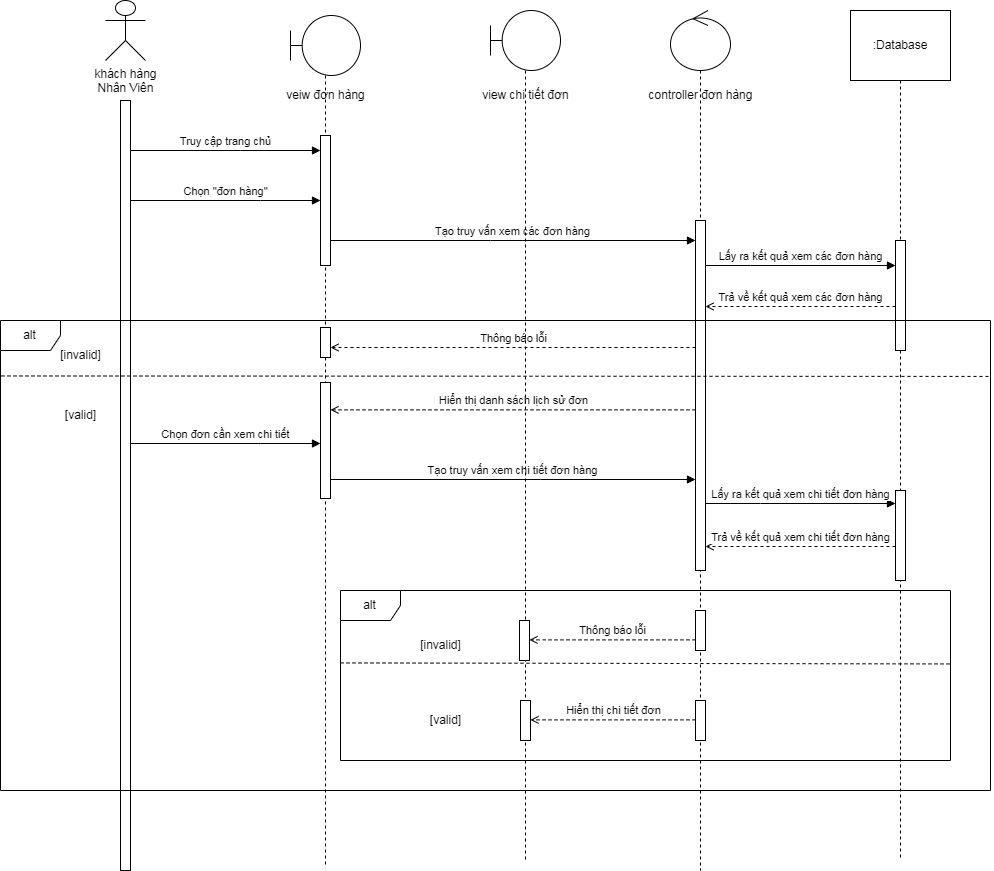

The diagram above was exported from draw.io. Its source (the exported page's mxGraphModel, read from the mxfile embedded in the PNG):
<mxGraphModel dx="1301" dy="608" grid="1" gridSize="10" guides="1" tooltips="1" connect="1" arrows="1" fold="1" page="1" pageScale="1" pageWidth="1100" pageHeight="850" background="none" math="0" shadow="0">
  <root>
    <object label="" id="0">
      <mxCell />
    </object>
    <mxCell id="1" parent="0" />
    <mxCell id="QS9p3TDiBIpv8dWYhqHS-1" value="khách hàng&lt;br&gt;Nhân Viên" style="shape=umlActor;verticalLabelPosition=bottom;verticalAlign=top;html=1;" parent="1" vertex="1">
      <mxGeometry x="105" y="70" width="40" height="60" as="geometry" />
    </mxCell>
    <mxCell id="QS9p3TDiBIpv8dWYhqHS-6" value="" style="html=1;points=[[0,0,0,0,5],[0,1,0,0,-5],[1,0,0,0,5],[1,1,0,0,-5]];perimeter=orthogonalPerimeter;outlineConnect=0;targetShapes=umlLifeline;portConstraint=eastwest;newEdgeStyle={&quot;curved&quot;:0,&quot;rounded&quot;:0};" parent="1" vertex="1">
      <mxGeometry x="120" y="170" width="10" height="770" as="geometry" />
    </mxCell>
    <mxCell id="QS9p3TDiBIpv8dWYhqHS-7" value="Truy cập trang chủ" style="html=1;verticalAlign=bottom;startArrow=none;startFill=0;endArrow=block;startSize=8;curved=0;rounded=0;" parent="1" source="QS9p3TDiBIpv8dWYhqHS-6" target="F00mptu9JCiWgJnF-Aq--6" edge="1">
      <mxGeometry width="60" relative="1" as="geometry">
        <mxPoint x="130" y="240" as="sourcePoint" />
        <mxPoint x="330" y="220" as="targetPoint" />
        <Array as="points">
          <mxPoint x="240" y="220" />
        </Array>
      </mxGeometry>
    </mxCell>
    <mxCell id="QS9p3TDiBIpv8dWYhqHS-10" value="" style="shape=umlLifeline;perimeter=lifelinePerimeter;whiteSpace=wrap;html=1;container=1;dropTarget=0;collapsible=0;recursiveResize=0;outlineConnect=0;portConstraint=eastwest;newEdgeStyle={&quot;curved&quot;:0,&quot;rounded&quot;:0};participant=umlControl;size=60;" parent="1" vertex="1">
      <mxGeometry x="670" y="80" width="60" height="860" as="geometry" />
    </mxCell>
    <mxCell id="F00mptu9JCiWgJnF-Aq--10" value="" style="html=1;points=[[0,0,0,0,5],[0,1,0,0,-5],[1,0,0,0,5],[1,1,0,0,-5]];perimeter=orthogonalPerimeter;outlineConnect=0;targetShapes=umlLifeline;portConstraint=eastwest;newEdgeStyle={&quot;curved&quot;:0,&quot;rounded&quot;:0};" parent="QS9p3TDiBIpv8dWYhqHS-10" vertex="1">
      <mxGeometry x="25" y="210" width="10" height="350" as="geometry" />
    </mxCell>
    <mxCell id="nVd_50hl1OCLDKFxrgy5-35" value="" style="html=1;points=[[0,0,0,0,5],[0,1,0,0,-5],[1,0,0,0,5],[1,1,0,0,-5]];perimeter=orthogonalPerimeter;outlineConnect=0;targetShapes=umlLifeline;portConstraint=eastwest;newEdgeStyle={&quot;curved&quot;:0,&quot;rounded&quot;:0};" parent="QS9p3TDiBIpv8dWYhqHS-10" vertex="1">
      <mxGeometry x="25" y="600" width="10" height="40" as="geometry" />
    </mxCell>
    <mxCell id="QS9p3TDiBIpv8dWYhqHS-11" value="" style="shape=umlLifeline;perimeter=lifelinePerimeter;whiteSpace=wrap;html=1;container=1;dropTarget=0;collapsible=0;recursiveResize=0;outlineConnect=0;portConstraint=eastwest;newEdgeStyle={&quot;curved&quot;:0,&quot;rounded&quot;:0};participant=umlBoundary;size=60;" parent="1" vertex="1">
      <mxGeometry x="290" y="85" width="70" height="850" as="geometry" />
    </mxCell>
    <mxCell id="F00mptu9JCiWgJnF-Aq--6" value="" style="html=1;points=[[0,0,0,0,5],[0,1,0,0,-5],[1,0,0,0,5],[1,1,0,0,-5]];perimeter=orthogonalPerimeter;outlineConnect=0;targetShapes=umlLifeline;portConstraint=eastwest;newEdgeStyle={&quot;curved&quot;:0,&quot;rounded&quot;:0};" parent="QS9p3TDiBIpv8dWYhqHS-11" vertex="1">
      <mxGeometry x="30" y="120" width="10" height="130" as="geometry" />
    </mxCell>
    <mxCell id="QS9p3TDiBIpv8dWYhqHS-12" value=":Database&lt;br&gt;" style="shape=umlLifeline;perimeter=lifelinePerimeter;whiteSpace=wrap;html=1;container=1;dropTarget=0;collapsible=0;recursiveResize=0;outlineConnect=0;portConstraint=eastwest;newEdgeStyle={&quot;curved&quot;:0,&quot;rounded&quot;:0};size=70;" parent="1" vertex="1">
      <mxGeometry x="850" y="80" width="100" height="850" as="geometry" />
    </mxCell>
    <mxCell id="F00mptu9JCiWgJnF-Aq--8" value="" style="html=1;points=[[0,0,0,0,5],[0,1,0,0,-5],[1,0,0,0,5],[1,1,0,0,-5]];perimeter=orthogonalPerimeter;outlineConnect=0;targetShapes=umlLifeline;portConstraint=eastwest;newEdgeStyle={&quot;curved&quot;:0,&quot;rounded&quot;:0};" parent="QS9p3TDiBIpv8dWYhqHS-12" vertex="1">
      <mxGeometry x="45" y="230" width="10" height="110" as="geometry" />
    </mxCell>
    <mxCell id="F00mptu9JCiWgJnF-Aq--1" value="veiw đơn hàng" style="text;html=1;align=center;verticalAlign=middle;resizable=0;points=[];autosize=1;strokeColor=none;fillColor=none;" parent="1" vertex="1">
      <mxGeometry x="275" y="150" width="100" height="30" as="geometry" />
    </mxCell>
    <mxCell id="F00mptu9JCiWgJnF-Aq--2" value="controller đơn hàng" style="text;html=1;align=center;verticalAlign=middle;resizable=0;points=[];autosize=1;strokeColor=none;fillColor=none;" parent="1" vertex="1">
      <mxGeometry x="635" y="150" width="130" height="30" as="geometry" />
    </mxCell>
    <mxCell id="F00mptu9JCiWgJnF-Aq--5" value="Chọn &quot;đơn hàng&quot;" style="html=1;verticalAlign=bottom;startArrow=none;startFill=0;endArrow=block;startSize=8;curved=0;rounded=0;" parent="1" source="QS9p3TDiBIpv8dWYhqHS-6" target="F00mptu9JCiWgJnF-Aq--6" edge="1">
      <mxGeometry width="60" relative="1" as="geometry">
        <mxPoint x="550" y="370" as="sourcePoint" />
        <mxPoint x="320" y="270" as="targetPoint" />
        <Array as="points">
          <mxPoint x="260" y="270" />
        </Array>
      </mxGeometry>
    </mxCell>
    <mxCell id="F00mptu9JCiWgJnF-Aq--7" value="Tạo truy vấn xem các đơn hàng" style="html=1;verticalAlign=bottom;startArrow=none;startFill=0;endArrow=block;startSize=8;curved=0;rounded=0;" parent="1" source="F00mptu9JCiWgJnF-Aq--6" target="F00mptu9JCiWgJnF-Aq--10" edge="1">
      <mxGeometry width="60" relative="1" as="geometry">
        <mxPoint x="380" y="320" as="sourcePoint" />
        <mxPoint x="570" y="310" as="targetPoint" />
        <Array as="points">
          <mxPoint x="490" y="310" />
        </Array>
      </mxGeometry>
    </mxCell>
    <mxCell id="F00mptu9JCiWgJnF-Aq--9" value="Trả về kết quả xem các đơn hàng" style="html=1;verticalAlign=bottom;startArrow=none;startFill=0;endArrow=open;startSize=8;curved=0;rounded=0;dashed=1;endFill=0;" parent="1" source="F00mptu9JCiWgJnF-Aq--8" edge="1">
      <mxGeometry width="60" relative="1" as="geometry">
        <mxPoint x="875" y="376" as="sourcePoint" />
        <mxPoint x="705" y="376" as="targetPoint" />
        <Array as="points">
          <mxPoint x="760" y="376" />
        </Array>
        <mxPoint as="offset" />
      </mxGeometry>
    </mxCell>
    <mxCell id="F00mptu9JCiWgJnF-Aq--13" value="Lấy ra kết quả xem các đơn hàng" style="html=1;verticalAlign=bottom;startArrow=none;startFill=0;endArrow=block;startSize=8;curved=0;rounded=0;" parent="1" source="F00mptu9JCiWgJnF-Aq--10" target="F00mptu9JCiWgJnF-Aq--8" edge="1">
      <mxGeometry width="60" relative="1" as="geometry">
        <mxPoint x="620" y="330" as="sourcePoint" />
        <mxPoint x="850" y="325" as="targetPoint" />
        <Array as="points">
          <mxPoint x="750" y="335" />
        </Array>
      </mxGeometry>
    </mxCell>
    <mxCell id="nVd_50hl1OCLDKFxrgy5-2" value="alt" style="shape=umlFrame;whiteSpace=wrap;html=1;pointerEvents=0;" parent="1" vertex="1">
      <mxGeometry y="390" width="990" height="470" as="geometry" />
    </mxCell>
    <mxCell id="nVd_50hl1OCLDKFxrgy5-4" value="" style="endArrow=none;dashed=1;html=1;rounded=0;exitX=0.001;exitY=0.118;exitDx=0;exitDy=0;exitPerimeter=0;entryX=1.001;entryY=0.119;entryDx=0;entryDy=0;entryPerimeter=0;" parent="1" source="nVd_50hl1OCLDKFxrgy5-2" target="nVd_50hl1OCLDKFxrgy5-2" edge="1">
      <mxGeometry width="50" height="50" relative="1" as="geometry">
        <mxPoint x="-10" y="480" as="sourcePoint" />
        <mxPoint x="990" y="480" as="targetPoint" />
        <Array as="points" />
      </mxGeometry>
    </mxCell>
    <mxCell id="nVd_50hl1OCLDKFxrgy5-6" value="[invalid]" style="text;html=1;align=center;verticalAlign=middle;resizable=0;points=[];autosize=1;strokeColor=none;fillColor=none;" parent="1" vertex="1">
      <mxGeometry x="50" y="410" width="60" height="30" as="geometry" />
    </mxCell>
    <mxCell id="nVd_50hl1OCLDKFxrgy5-7" value="[valid]" style="text;html=1;align=center;verticalAlign=middle;resizable=0;points=[];autosize=1;strokeColor=none;fillColor=none;" parent="1" vertex="1">
      <mxGeometry x="55" y="470" width="50" height="30" as="geometry" />
    </mxCell>
    <mxCell id="nVd_50hl1OCLDKFxrgy5-8" value="Thông báo lỗi" style="html=1;verticalAlign=bottom;startArrow=none;startFill=0;endArrow=open;startSize=8;curved=0;rounded=0;dashed=1;endFill=0;" parent="1" target="nVd_50hl1OCLDKFxrgy5-9" edge="1">
      <mxGeometry width="60" relative="1" as="geometry">
        <mxPoint x="695" y="417" as="sourcePoint" />
        <mxPoint x="350" y="417" as="targetPoint" />
        <Array as="points">
          <mxPoint x="530" y="417" />
        </Array>
      </mxGeometry>
    </mxCell>
    <mxCell id="nVd_50hl1OCLDKFxrgy5-9" value="" style="html=1;points=[[0,0,0,0,5],[0,1,0,0,-5],[1,0,0,0,5],[1,1,0,0,-5]];perimeter=orthogonalPerimeter;outlineConnect=0;targetShapes=umlLifeline;portConstraint=eastwest;newEdgeStyle={&quot;curved&quot;:0,&quot;rounded&quot;:0};" parent="1" vertex="1">
      <mxGeometry x="320" y="397" width="10" height="30" as="geometry" />
    </mxCell>
    <mxCell id="nVd_50hl1OCLDKFxrgy5-14" value="Hiển thị danh sách lịch sử đơn" style="html=1;verticalAlign=bottom;startArrow=none;startFill=0;endArrow=open;startSize=8;curved=0;rounded=0;dashed=1;endFill=0;" parent="1" target="nVd_50hl1OCLDKFxrgy5-13" edge="1">
      <mxGeometry width="60" relative="1" as="geometry">
        <mxPoint x="695" y="479.3800000000001" as="sourcePoint" />
        <mxPoint x="390" y="478.38" as="targetPoint" />
        <Array as="points">
          <mxPoint x="557.5" y="479.38" />
        </Array>
      </mxGeometry>
    </mxCell>
    <mxCell id="nVd_50hl1OCLDKFxrgy5-17" value="Chọn đơn cần xem chi tiết" style="html=1;verticalAlign=bottom;startArrow=none;startFill=0;endArrow=block;startSize=8;curved=0;rounded=0;" parent="1" target="nVd_50hl1OCLDKFxrgy5-13" edge="1">
      <mxGeometry width="60" relative="1" as="geometry">
        <mxPoint x="130" y="513" as="sourcePoint" />
        <mxPoint x="340" y="513" as="targetPoint" />
        <Array as="points">
          <mxPoint x="260" y="513" />
        </Array>
      </mxGeometry>
    </mxCell>
    <mxCell id="nVd_50hl1OCLDKFxrgy5-18" value="Tạo truy vấn xem chi tiết đơn hàng" style="html=1;verticalAlign=bottom;startArrow=none;startFill=0;endArrow=block;startSize=8;curved=0;rounded=0;" parent="1" source="nVd_50hl1OCLDKFxrgy5-13" edge="1">
      <mxGeometry width="60" relative="1" as="geometry">
        <mxPoint x="390" y="539" as="sourcePoint" />
        <mxPoint x="695" y="549" as="targetPoint" />
        <Array as="points">
          <mxPoint x="540" y="549" />
        </Array>
      </mxGeometry>
    </mxCell>
    <mxCell id="nVd_50hl1OCLDKFxrgy5-19" value="Lấy ra kết quả xem chi tiết đơn hàng" style="html=1;verticalAlign=bottom;startArrow=none;startFill=0;endArrow=block;startSize=8;curved=0;rounded=0;" parent="1" source="F00mptu9JCiWgJnF-Aq--10" target="nVd_50hl1OCLDKFxrgy5-20" edge="1">
      <mxGeometry width="60" relative="1" as="geometry">
        <mxPoint x="605" y="573" as="sourcePoint" />
        <mxPoint x="875" y="573" as="targetPoint" />
        <Array as="points">
          <mxPoint x="760" y="573" />
        </Array>
      </mxGeometry>
    </mxCell>
    <mxCell id="nVd_50hl1OCLDKFxrgy5-20" value="" style="html=1;points=[[0,0,0,0,5],[0,1,0,0,-5],[1,0,0,0,5],[1,1,0,0,-5]];perimeter=orthogonalPerimeter;outlineConnect=0;targetShapes=umlLifeline;portConstraint=eastwest;newEdgeStyle={&quot;curved&quot;:0,&quot;rounded&quot;:0};" parent="1" vertex="1">
      <mxGeometry x="895" y="560" width="10" height="90" as="geometry" />
    </mxCell>
    <mxCell id="nVd_50hl1OCLDKFxrgy5-21" value="Trả về kết quả xem chi tiết đơn hàng" style="html=1;verticalAlign=bottom;startArrow=none;startFill=0;endArrow=open;startSize=8;curved=0;rounded=0;dashed=1;endFill=0;" parent="1" source="nVd_50hl1OCLDKFxrgy5-20" target="F00mptu9JCiWgJnF-Aq--10" edge="1">
      <mxGeometry width="60" relative="1" as="geometry">
        <mxPoint x="875" y="616" as="sourcePoint" />
        <mxPoint x="720" y="616" as="targetPoint" />
        <Array as="points">
          <mxPoint x="770" y="616" />
        </Array>
        <mxPoint as="offset" />
      </mxGeometry>
    </mxCell>
    <mxCell id="nVd_50hl1OCLDKFxrgy5-22" value="alt" style="shape=umlFrame;whiteSpace=wrap;html=1;pointerEvents=0;" parent="1" vertex="1">
      <mxGeometry x="340" y="660" width="610" height="170" as="geometry" />
    </mxCell>
    <mxCell id="nVd_50hl1OCLDKFxrgy5-23" value="" style="endArrow=none;dashed=1;html=1;rounded=0;entryX=1.002;entryY=0.432;entryDx=0;entryDy=0;entryPerimeter=0;exitX=0;exitY=0.426;exitDx=0;exitDy=0;exitPerimeter=0;" parent="1" source="nVd_50hl1OCLDKFxrgy5-22" target="nVd_50hl1OCLDKFxrgy5-22" edge="1">
      <mxGeometry width="50" height="50" relative="1" as="geometry">
        <mxPoint x="340" y="745" as="sourcePoint" />
        <mxPoint x="932.3699999999999" y="745.288" as="targetPoint" />
        <Array as="points" />
      </mxGeometry>
    </mxCell>
    <mxCell id="nVd_50hl1OCLDKFxrgy5-24" value="[invalid]" style="text;html=1;align=center;verticalAlign=middle;resizable=0;points=[];autosize=1;strokeColor=none;fillColor=none;" parent="1" vertex="1">
      <mxGeometry x="410" y="700" width="60" height="30" as="geometry" />
    </mxCell>
    <mxCell id="nVd_50hl1OCLDKFxrgy5-25" value="[valid]" style="text;html=1;align=center;verticalAlign=middle;resizable=0;points=[];autosize=1;strokeColor=none;fillColor=none;" parent="1" vertex="1">
      <mxGeometry x="420" y="775" width="50" height="30" as="geometry" />
    </mxCell>
    <mxCell id="nVd_50hl1OCLDKFxrgy5-27" value="Thông báo lỗi" style="html=1;verticalAlign=bottom;startArrow=none;startFill=0;endArrow=open;startSize=8;curved=0;rounded=0;dashed=1;endFill=0;" parent="1" source="nVd_50hl1OCLDKFxrgy5-35" target="nVd_50hl1OCLDKFxrgy5-26" edge="1">
      <mxGeometry width="60" relative="1" as="geometry">
        <mxPoint x="607.5" y="709.38" as="sourcePoint" />
        <mxPoint x="382.5" y="709.38" as="targetPoint" />
        <Array as="points">
          <mxPoint x="542.5" y="709.38" />
        </Array>
      </mxGeometry>
    </mxCell>
    <mxCell id="nVd_50hl1OCLDKFxrgy5-28" value="Hiển thị chi tiết đơn" style="html=1;verticalAlign=bottom;startArrow=none;startFill=0;endArrow=open;startSize=8;curved=0;rounded=0;dashed=1;endFill=0;" parent="1" edge="1">
      <mxGeometry width="60" relative="1" as="geometry">
        <mxPoint x="695" y="789.38" as="sourcePoint" />
        <mxPoint x="530" y="789.38" as="targetPoint" />
        <Array as="points">
          <mxPoint x="547.5" y="789.38" />
        </Array>
      </mxGeometry>
    </mxCell>
    <mxCell id="nVd_50hl1OCLDKFxrgy5-30" value="" style="shape=umlLifeline;perimeter=lifelinePerimeter;whiteSpace=wrap;html=1;container=1;dropTarget=0;collapsible=0;recursiveResize=0;outlineConnect=0;portConstraint=eastwest;newEdgeStyle={&quot;curved&quot;:0,&quot;rounded&quot;:0};participant=umlBoundary;size=60;" parent="1" vertex="1">
      <mxGeometry x="490" y="80" width="70" height="850" as="geometry" />
    </mxCell>
    <mxCell id="nVd_50hl1OCLDKFxrgy5-26" value="" style="html=1;points=[[0,0,0,0,5],[0,1,0,0,-5],[1,0,0,0,5],[1,1,0,0,-5]];perimeter=orthogonalPerimeter;outlineConnect=0;targetShapes=umlLifeline;portConstraint=eastwest;newEdgeStyle={&quot;curved&quot;:0,&quot;rounded&quot;:0};" parent="nVd_50hl1OCLDKFxrgy5-30" vertex="1">
      <mxGeometry x="29" y="610" width="10" height="40" as="geometry" />
    </mxCell>
    <mxCell id="nVd_50hl1OCLDKFxrgy5-29" value="" style="html=1;points=[[0,0,0,0,5],[0,1,0,0,-5],[1,0,0,0,5],[1,1,0,0,-5]];perimeter=orthogonalPerimeter;outlineConnect=0;targetShapes=umlLifeline;portConstraint=eastwest;newEdgeStyle={&quot;curved&quot;:0,&quot;rounded&quot;:0};" parent="nVd_50hl1OCLDKFxrgy5-30" vertex="1">
      <mxGeometry x="30" y="690" width="10" height="40" as="geometry" />
    </mxCell>
    <mxCell id="nVd_50hl1OCLDKFxrgy5-32" value="view chi tiết đơn" style="text;html=1;align=center;verticalAlign=middle;resizable=0;points=[];autosize=1;strokeColor=none;fillColor=none;" parent="1" vertex="1">
      <mxGeometry x="470" y="150" width="110" height="30" as="geometry" />
    </mxCell>
    <mxCell id="nVd_50hl1OCLDKFxrgy5-13" value="" style="html=1;points=[[0,0,0,0,5],[0,1,0,0,-5],[1,0,0,0,5],[1,1,0,0,-5]];perimeter=orthogonalPerimeter;outlineConnect=0;targetShapes=umlLifeline;portConstraint=eastwest;newEdgeStyle={&quot;curved&quot;:0,&quot;rounded&quot;:0};" parent="1" vertex="1">
      <mxGeometry x="320" y="452" width="10" height="116" as="geometry" />
    </mxCell>
    <mxCell id="nVd_50hl1OCLDKFxrgy5-36" value="" style="html=1;points=[[0,0,0,0,5],[0,1,0,0,-5],[1,0,0,0,5],[1,1,0,0,-5]];perimeter=orthogonalPerimeter;outlineConnect=0;targetShapes=umlLifeline;portConstraint=eastwest;newEdgeStyle={&quot;curved&quot;:0,&quot;rounded&quot;:0};" parent="1" vertex="1">
      <mxGeometry x="695" y="770" width="10" height="40" as="geometry" />
    </mxCell>
  </root>
</mxGraphModel>